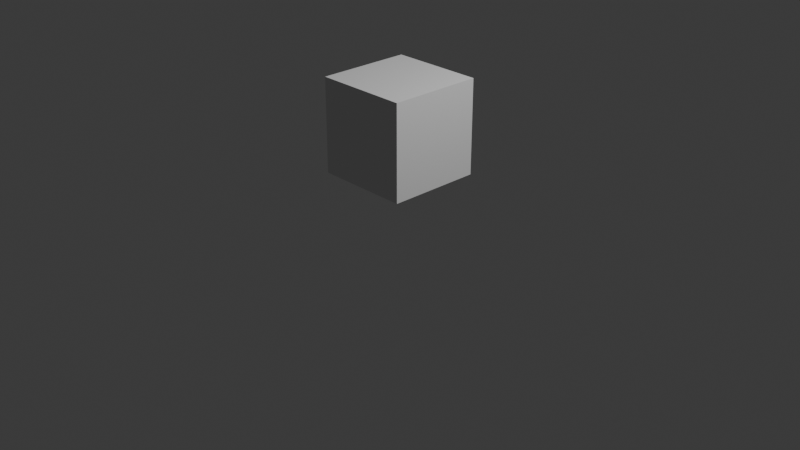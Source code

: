 # Source: message_priority.blend  (saved by Blender 4.4.3; exported with 4.5.12 LTS)
import bpy
from mathutils import Matrix  # noqa: F401  (used for matrix-valued properties, if any)

bpy.ops.wm.read_factory_settings(use_empty=True)
scene = bpy.context.scene
scene.name = 'Scene'

# ---- collections
col_collection = bpy.data.collections.new('Collection'); scene.collection.children.link(col_collection)

# ---- materials (node trees are filled in below, after node groups)
mat_material = bpy.data.materials.new('Material')
mat_material.alpha_threshold = 0.0
mat_material.roughness = 0.5
mat_material.line_color = (0.0, 0.0, 0.0, 1.0)

# ---- node groups
ng_geometry_nodes = bpy.data.node_groups.new('Geometry Nodes', 'GeometryNodeTree')
_s = ng_geometry_nodes.interface.new_socket(name='Geometry', in_out='OUTPUT', socket_type='NodeSocketGeometry')
_s = ng_geometry_nodes.interface.new_socket(name='Geometry', in_out='INPUT', socket_type='NodeSocketGeometry')
_s = ng_geometry_nodes.interface.new_socket(name='Switch', in_out='INPUT', socket_type='NodeSocketBool')
ng_geometry_nodes.is_modifier = True
_N = ng_geometry_nodes.nodes; _L = ng_geometry_nodes.links
n0 = _N.new('GeometryNodeMeshCube'); n0.name = 'Cube'; n0.location = (-260, 20)
n1 = _N.new('GeometryNodeSetPosition'); n1.name = 'Set Position'; n1.location = (-80, -80)
n1.inputs[3].default_value = (0.0, 0.0, 1.0)
n2 = _N.new('GeometryNodeSwitch'); n2.name = 'Switch'; n2.location = (80, 120)
n3 = _N.new('NodeGroupOutput'); n3.name = 'Group Output'; n3.location = (240, 120)
n4 = _N.new('FunctionNodeInputBool'); n4.name = 'Boolean'; n4.location = (-80, 120)
n4.boolean = True
n4.outputs[0].default_value = False
n5 = _N.new('GeometryNodeSetPosition'); n5.name = 'Set Position.001'; n5.location = (-80, 20)
n5.inputs[3].default_value = (0.0, 0.0, 1.0)
_L.new(n0.outputs[0], n1.inputs[0])
_L.new(n1.outputs[0], n2.inputs[2])
_L.new(n5.outputs[0], n2.inputs[1])
_L.new(n2.outputs[0], n3.inputs[0])
_L.new(n4.outputs[0], n2.inputs[0])
_L.new(n0.outputs[0], n5.inputs[0])
n3.is_active_output = True

# ---- material node trees
mat_material.use_nodes = True; mat_material.node_tree.nodes.clear()
_N = mat_material.node_tree.nodes; _L = mat_material.node_tree.links
n0 = _N.new('ShaderNodeOutputMaterial'); n0.name = 'Material Output'; n0.location = (300, 300)
n1 = _N.new('ShaderNodeBsdfPrincipled'); n1.name = 'Principled BSDF'; n1.location = (10, 300)
n1.inputs[3].default_value = 1.45
_L.new(n1.outputs[0], n0.inputs[0])
n0.is_active_output = True

# ---- world
world_world = bpy.data.worlds.new('World'); scene.world = world_world
world_world.use_nodes = True; world_world.node_tree.nodes.clear()
_N = world_world.node_tree.nodes; _L = world_world.node_tree.links
n0 = _N.new('ShaderNodeOutputWorld'); n0.name = 'World Output'; n0.location = (300, 300)
n1 = _N.new('ShaderNodeBackground'); n1.name = 'Background'; n1.location = (10, 300)
n1.inputs[0].default_value = (0.05088, 0.05088, 0.05088, 1.0)
_L.new(n1.outputs[0], n0.inputs[0])
n0.is_active_output = True
world_world.color = (0.05088, 0.05088, 0.05088)
world_world.sun_shadow_jitter_overblur = 0.0

# ---- cameras
cam_camera = bpy.data.cameras.new('Camera')
cam_camera.clip_end = 100.0
cam_camera.ortho_scale = 7.314

# ---- lights
light_light = bpy.data.lights.new('Light', 'POINT')
light_light.energy = 1000.0
light_light.shadow_soft_size = 0.1

# ---- meshes
me_cube = bpy.data.meshes.new('Cube')
me_cube.from_pydata([(1.0, 1.0, 1.0), (1.0, 1.0, -1.0), (1.0, -1.0, 1.0), (1.0, -1.0, -1.0), (-1.0, 1.0, 1.0), (-1.0, 1.0, -1.0), (-1.0, -1.0, 1.0), (-1.0, -1.0, -1.0)], [], [(0, 4, 6, 2), (3, 2, 6, 7), (7, 6, 4, 5), (5, 1, 3, 7), (1, 0, 2, 3), (5, 4, 0, 1)])
_uv = me_cube.uv_layers.new(name='UVMap')
_uv.uv.foreach_set('vector', [0.625, 0.5, 0.875, 0.5, 0.875, 0.75, 0.625, 0.75, 0.375, 0.75, 0.625, 0.75, 0.625, 1.0, 0.375, 1.0, 0.375, 0.0, 0.625, 0.0, 0.625, 0.25, 0.375, 0.25, 0.125, 0.5, 0.375, 0.5, 0.375, 0.75, 0.125, 0.75, 0.375, 0.5, 0.625, 0.5, 0.625, 0.75, 0.375, 0.75, 0.375, 0.25, 0.625, 0.25, 0.625, 0.5, 0.375, 0.5])
me_cube.materials.append(mat_material)
me_cube.use_mirror_vertex_groups = False
me_cube.update()

# ---- objects
ob_cube = bpy.data.objects.new('Cube', me_cube)
ob_light = bpy.data.objects.new('Light', light_light)
ob_camera = bpy.data.objects.new('Camera', cam_camera)

# ---- transforms, parenting, visibility, modifiers, constraints
ob_cube.location = (0.0, 0.0, 0.0)
ob_cube.lock_rotations_4d = False
ob_cube.empty_display_type = 'ARROWS'
ob_cube.lineart.crease_threshold = 0.0
_m = ob_cube.modifiers.new('GeometryNodes', 'NODES')
_m.node_group = ng_geometry_nodes
ob_light.location = (4.076, 1.005, 5.904)
ob_light.rotation_euler = (0.6503, 0.05522, 1.866)
ob_light.lock_rotations_4d = False
ob_light.empty_display_type = 'ARROWS'
ob_light.color = (0.0, 0.0, 0.0, 0.0)
ob_light.lineart.crease_threshold = 0.0
ob_camera.location = (7.359, -6.926, 4.958)
ob_camera.rotation_euler = (1.109, 0.0, 0.8149)
ob_camera.lock_rotations_4d = False
ob_camera.empty_display_type = 'ARROWS'
ob_camera.color = (0.0, 0.0, 0.0, 0.0)
ob_camera.display_type = 'WIRE'
ob_camera.lineart.crease_threshold = 0.0

# ---- collection membership
col_collection.objects.link(ob_cube)
col_collection.objects.link(ob_light)
col_collection.objects.link(ob_camera)

# ---- scene / render settings (as saved in the file)
scene.camera = ob_camera
scene.frame_start = 1; scene.frame_end = 250; scene.frame_set(1)
scene.render.engine = 'BLENDER_EEVEE_NEXT'
bpy.context.view_layer.update()
